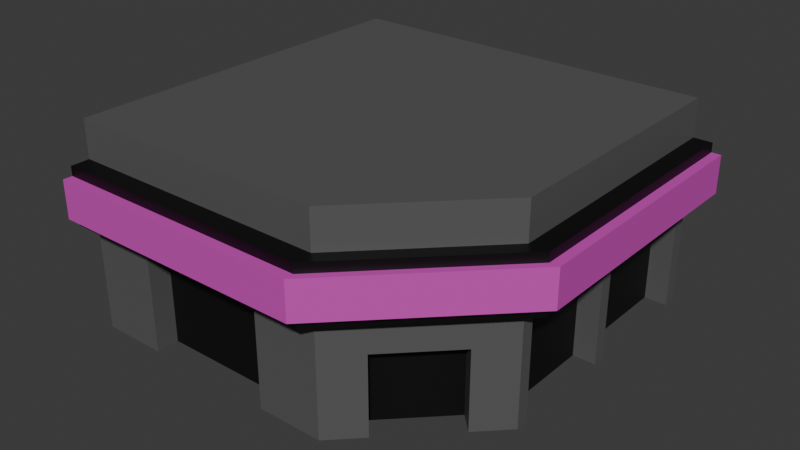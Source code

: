 # Source: Edificio-4.blend  (saved by Blender 4.5.87; exported with 4.5.12 LTS)
import bpy
from mathutils import Matrix  # noqa: F401  (used for matrix-valued properties, if any)

bpy.ops.wm.read_factory_settings(use_empty=True)
scene = bpy.context.scene
scene.name = 'Scene'

# ---- collections
col_collection = bpy.data.collections.new('Collection'); scene.collection.children.link(col_collection)

# ---- materials (node trees are filled in below, after node groups)
mat_base = bpy.data.materials.new('BASE')
mat_ventanas_puertas = bpy.data.materials.new('Ventanas/Puertas')
mat_cartel_1 = bpy.data.materials.new('Cartel-1')
mat_material_001 = bpy.data.materials.new('Material.001')

# ---- material node trees
mat_base.use_nodes = True; mat_base.node_tree.nodes.clear()
_N = mat_base.node_tree.nodes; _L = mat_base.node_tree.links
n0 = _N.new('ShaderNodeBsdfPrincipled'); n0.name = 'Principled BSDF'; n0.location = (-200, 100)
n0.inputs[0].default_value = (0.1031, 0.1031, 0.1031, 1.0)
n1 = _N.new('ShaderNodeOutputMaterial'); n1.name = 'Material Output'; n1.location = (200, 100)
_L.new(n0.outputs[0], n1.inputs[0])
n1.is_active_output = True
mat_ventanas_puertas.use_nodes = True; mat_ventanas_puertas.node_tree.nodes.clear()
_N = mat_ventanas_puertas.node_tree.nodes; _L = mat_ventanas_puertas.node_tree.links
n0 = _N.new('ShaderNodeBsdfPrincipled'); n0.name = 'Principled BSDF'; n0.location = (-200, 100)
n0.inputs[0].default_value = (0.002448, 0.002448, 0.002448, 1.0)
n1 = _N.new('ShaderNodeOutputMaterial'); n1.name = 'Material Output'; n1.location = (200, 100)
_L.new(n0.outputs[0], n1.inputs[0])
n1.is_active_output = True
mat_cartel_1.use_nodes = True; mat_cartel_1.node_tree.nodes.clear()
_N = mat_cartel_1.node_tree.nodes; _L = mat_cartel_1.node_tree.links
n0 = _N.new('ShaderNodeBsdfPrincipled'); n0.name = 'Principled BSDF'; n0.location = (-200, 100)
n0.inputs[0].default_value = (0.0, 0.0, 0.0, 1.0)
n1 = _N.new('ShaderNodeOutputMaterial'); n1.name = 'Material Output'; n1.location = (200, 100)
_L.new(n0.outputs[0], n1.inputs[0])
n1.is_active_output = True
mat_material_001.use_nodes = True; mat_material_001.node_tree.nodes.clear()
_N = mat_material_001.node_tree.nodes; _L = mat_material_001.node_tree.links
n0 = _N.new('ShaderNodeBsdfPrincipled'); n0.name = 'Principled BSDF'; n0.location = (-200, 100)
n0.inputs[0].default_value = (0.6432, 0.06498, 0.5026, 1.0)
n1 = _N.new('ShaderNodeOutputMaterial'); n1.name = 'Material Output'; n1.location = (200, 100)
_L.new(n0.outputs[0], n1.inputs[0])
n1.is_active_output = True

# ---- world
world_world = bpy.data.worlds.new('World'); scene.world = world_world
world_world.use_nodes = True; world_world.node_tree.nodes.clear()
_N = world_world.node_tree.nodes; _L = world_world.node_tree.links
n0 = _N.new('ShaderNodeOutputWorld'); n0.name = 'World Output'; n0.location = (200, 100)
n1 = _N.new('ShaderNodeBackground'); n1.name = 'Background'; n1.location = (-200, 100)
n1.inputs[0].default_value = (0.05088, 0.05088, 0.05088, 1.0)
_L.new(n1.outputs[0], n0.inputs[0])
n0.is_active_output = True
world_world.color = (0.05088, 0.05088, 0.05088)
world_world.sun_shadow_jitter_overblur = 0.0

# ---- meshes
me_plane = bpy.data.meshes.new('Plane')
me_plane.from_pydata([(-1.0, -1.0, 0.0), (1.0, 1.0, 0.0), (1.0, -0.4, 0.0), (0.4, -1.0, 0.0), (-1.0, -1.0, 0.6), (0.4, -1.0, 0.6), (1.0, -0.4, 0.6), (0.4, -1.0, 0.6), (1.0, 1.0, 0.6), (1.0, -0.4, 0.6), (1.0, 0.93, 0.0), (1.0, 0.2351, 0.0), (1.0, -0.3335, 0.0), (1.0, 0.3046, 0.0), (1.0, 0.93, 0.54), (1.0, -0.3335, 0.54), (1.0, 0.2351, 0.54), (1.0, 0.3046, 0.54), (0.88, -0.3335, 0.0), (0.88, 0.2351, 0.0), (0.88, 0.3046, 0.0), (0.88, 0.93, 0.0), (0.88, 0.93, 0.54), (0.88, -0.3335, 0.54), (0.88, 0.2351, 0.54), (0.88, 0.3046, 0.54), (0.55, -0.85, 0.0), (0.7651, -0.4651, 0.0), (0.85, -0.55, 0.0), (0.85, -0.55, 0.42), (0.4651, -0.7651, 0.0), (0.55, -0.85, 0.42), (0.7651, -0.4651, 0.42), (0.4651, -0.7651, 0.42), (-0.65, -1.0, 0.0), (0.05, -0.88, 0.0), (0.05, -1.0, 0.0), (0.05, -1.0, 0.54), (-0.65, -0.88, 0.0), (-0.65, -1.0, 0.54), (0.05, -0.88, 0.54), (-0.65, -0.88, 0.54), (-1.0, -1.1, 0.6), (0.4, -1.1, 0.6), (1.1, 1.0, 0.6), (1.1, -0.4, 0.6), (-1.0, -1.1, 0.65), (0.4, -1.1, 0.65), (1.1, 1.0, 0.65), (1.1, -0.4, 0.65), (-1.0, -1.1, 0.65), (0.4, -1.1, 0.65), (1.1, 1.0, 0.65), (1.1, -0.4, 0.65), (-1.0, -1.15, 0.65), (0.4, -1.1, 0.85), (0.4, -1.15, 0.85), (0.4, -1.1, 0.9), (-1.0, -1.1, 0.85), (-1.0, -1.1, 0.9), (1.15, 1.0, 0.65), (1.15, -0.4, 0.65), (1.15, 1.0, 0.85), (1.15, -0.4, 0.85), (1.1, 1.0, 0.85), (1.1, -0.4, 0.85), (1.1, 1.0, 0.9), (1.1, -0.4, 0.9), (1.1, 1.0, 0.9), (-1.0, -1.0, 0.6), (-1.0, -1.1, 0.6), (-1.0, -1.15, 0.85), (0.4, -1.15, 0.65), (-1.0, -1.0, 0.9), (-1.0, -1.1, 0.9), (0.4, -1.0, 0.9), (-1.0, -1.0, 0.9), (1.0, 1.0, 0.9), (1.0, -0.4, 0.9), (0.4, -1.0, 1.1), (-1.0, -1.0, 1.1), (1.0, 1.0, 1.1), (1.0, -0.4, 1.1), (-1.0, 1.0, 1.1), (-1.0, -1.0, 0.0), (-1.0, 1.0, 0.0)], [(68, 44)], [(27, 32, 33, 30), (35, 40, 41, 38), (16, 15, 23, 24), (1, 8, 9, 2, 12, 15, 16, 17, 14, 10), (13, 17, 16, 11), (21, 22, 25, 20), (19, 24, 23, 18), (10, 14, 22, 21), (17, 13, 20, 25), (15, 12, 18, 23), (14, 17, 25, 22), (11, 16, 24, 19), (2, 6, 7, 3, 26, 31, 29, 28), (28, 29, 32, 27), (31, 26, 30, 33), (29, 31, 33, 32), (36, 37, 40, 35), (39, 37, 36, 3, 5, 4, 0, 34), (39, 34, 38, 41), (37, 39, 41, 40), (4, 5, 43, 42), (9, 8, 44, 45), (5, 9, 45, 43), (43, 45, 49, 47), (45, 44, 48, 49), (42, 43, 47, 46), (47, 49, 53, 51), (49, 48, 52, 53), (46, 47, 51, 50), (50, 51, 72, 54), (65, 55, 56, 63), (53, 52, 60, 61), (61, 60, 62, 63), (71, 56, 55, 58), (53, 61, 72, 51), (58, 55, 57, 59), (63, 62, 64, 65), (65, 64, 66, 67), (72, 61, 63, 56), (52, 64, 62, 60), (4, 42, 70, 69), (54, 72, 56, 71), (55, 65, 67, 57), (69, 70, 74, 73), (54, 71, 58, 50), (59, 57, 75, 76), (67, 66, 77, 78), (67, 78, 75, 57), (78, 77, 81, 82), (76, 75, 79, 80), (75, 78, 82, 79), (81, 83, 80, 79, 82), (80, 83, 85, 84)])
me_plane.polygons.foreach_set('material_index', [1, 1, 0, 0, 0, 1, 1, 0, 0, 0, 0, 0, 0, 0, 0, 0, 0, 0, 0, 0, 2, 2, 2, 2, 2, 2, 0, 0, 0, 3, 3, 3, 3, 3, 3, 2, 3, 2, 3, 0, 0, 3, 2, 0, 0, 2, 2, 2, 0, 0, 0, 0, 0])
_uv = me_plane.uv_layers.new(name='UVMap')
_uv.uv.foreach_set('vector', [0.925, 0.225, 0.925, 0.225, 0.775, 0.075, 0.775, 0.075, 0.525, 0.0, 0.525, 0.0, 0.175, 0.0, 0.175, 0.0, 1.0, 0.6175, 1.0, 0.3333, 1.0, 0.3333, 1.0, 0.6175, 1.0, 1.0, 1.0, 1.0, 1.0, 0.3, 1.0, 0.3, 1.0, 0.3333, 1.0, 0.3333, 1.0, 0.6175, 1.0, 0.6523, 1.0, 0.965, 1.0, 0.965, 1.0, 0.6523, 1.0, 0.6523, 1.0, 0.6175, 1.0, 0.6175, 1.0, 0.965, 1.0, 0.965, 1.0, 0.6523, 1.0, 0.6523, 1.0, 0.6175, 1.0, 0.6175, 1.0, 0.3333, 1.0, 0.3333, 1.0, 0.965, 1.0, 0.965, 1.0, 0.965, 1.0, 0.965, 1.0, 0.6523, 1.0, 0.6523, 1.0, 0.6523, 1.0, 0.6523, 1.0, 0.3333, 1.0, 0.3333, 1.0, 0.3333, 1.0, 0.3333, 1.0, 0.965, 1.0, 0.6523, 1.0, 0.6523, 1.0, 0.965, 1.0, 0.6175, 1.0, 0.6175, 1.0, 0.6175, 1.0, 0.6175, 1.0, 0.3, 1.0, 0.3, 0.7, 0.0, 0.7, 0.0, 0.775, 0.075, 0.775, 0.075, 0.925, 0.225, 0.925, 0.225, 0.925, 0.225, 0.925, 0.225, 0.925, 0.225, 0.925, 0.225, 0.775, 0.075, 0.775, 0.075, 0.775, 0.075, 0.775, 0.075, 0.925, 0.225, 0.775, 0.075, 0.775, 0.075, 0.925, 0.225, 0.525, 0.0, 0.525, 0.0, 0.525, 0.0, 0.525, 0.0, 0.175, 0.0, 0.525, 0.0, 0.525, 0.0, 0.7, 0.0, 0.7, 0.0, 0.0, 0.0, 0.0, 0.0, 0.175, 0.0, 0.175, 0.0, 0.175, 0.0, 0.175, 0.0, 0.175, 0.0, 0.525, 0.0, 0.175, 0.0, 0.175, 0.0, 0.525, 0.0, 0.0, 0.0, 0.7, 0.0, 0.7, 0.0, 0.0, 0.0, 1.0, 0.3, 1.0, 1.0, 1.0, 1.0, 1.0, 0.3, 0.7, 0.0, 1.0, 0.3, 1.0, 0.3, 0.7, 0.0, 0.7, 0.0, 1.0, 0.3, 1.0, 0.3, 0.7, 0.0, 1.0, 0.3, 1.0, 1.0, 1.0, 1.0, 1.0, 0.3, 0.0, 0.0, 0.7, 0.0, 0.7, 0.0, 0.0, 0.0, 0.7, 0.0, 1.0, 0.3, 1.0, 0.3, 0.7, 0.0, 1.0, 0.3, 1.0, 1.0, 1.0, 1.0, 1.0, 0.3, 0.0, 0.0, 0.7, 0.0, 0.7, 0.0, 0.0, 0.0, 0.0, 0.0, 0.7, 0.0, 0.7, 0.0, 0.0, 0.0, 1.0, 0.3, 0.7, 0.0, 0.7, 0.0, 1.0, 0.3, 1.0, 0.3, 1.0, 1.0, 1.0, 1.0, 1.0, 0.3, 1.0, 0.3, 1.0, 1.0, 1.0, 1.0, 1.0, 0.3, 0.0, 0.0, 0.7, 0.0, 0.7, 0.0, 0.0, 0.0, 1.0, 0.3, 1.0, 0.3, 0.7, 0.0, 0.7, 0.0, 0.0, 0.0, 0.7, 0.0, 0.7, 0.0, 0.0, 0.0, 1.0, 0.3, 1.0, 1.0, 1.0, 1.0, 1.0, 0.3, 1.0, 0.3, 1.0, 1.0, 1.0, 1.0, 1.0, 0.3, 0.7, 0.0, 1.0, 0.3, 1.0, 0.3, 0.7, 0.0, 1.0, 1.0, 1.0, 1.0, 1.0, 1.0, 1.0, 1.0, 0.0, 0.0, 0.0, 0.0, 0.0, 0.0, 0.0, 0.0, 0.0, 0.0, 0.7, 0.0, 0.7, 0.0, 0.0, 0.0, 0.7, 0.0, 1.0, 0.3, 1.0, 0.3, 0.7, 0.0, 0.0, 0.0, 0.0, 0.0, 0.0, 0.0, 0.0, 0.0, 0.0, 0.0, 0.0, 0.0, 0.0, 0.0, 0.0, 0.0, 0.0, 0.0, 0.7, 0.0, 0.7, 0.0, 0.0, 0.0, 1.0, 0.3, 1.0, 1.0, 1.0, 1.0, 1.0, 0.3, 1.0, 0.3, 1.0, 0.3, 0.7, 0.0, 0.7, 0.0, 1.0, 0.3, 1.0, 1.0, 1.0, 1.0, 1.0, 0.3, 0.0, 0.0, 0.7, 0.0, 0.7, 0.0, 0.0, 0.0, 0.7, 0.0, 1.0, 0.3, 1.0, 0.3, 0.7, 0.0, 1.0, 1.0, 0.0, 0.0, 0.0, 0.0, 0.7, 0.0, 1.0, 0.3, 0.0, 0.0, 0.0, 0.0, 0.0, 0.0, 0.0, 0.0])
me_plane.materials.append(mat_base)
me_plane.materials.append(mat_ventanas_puertas)
me_plane.materials.append(mat_cartel_1)
me_plane.materials.append(mat_material_001)
me_plane.update()

# ---- objects
ob_plane = bpy.data.objects.new('Plane', me_plane)

# ---- transforms, parenting, visibility, modifiers, constraints
ob_plane.location = (0.0, 0.0, 0.0)
ob_plane.scale = (5.0, 5.0, 5.0)

# ---- collection membership
col_collection.objects.link(ob_plane)

# ---- scene / render settings (as saved in the file)
scene.frame_start = 1; scene.frame_end = 250; scene.frame_set(1)
scene.render.engine = 'BLENDER_EEVEE_NEXT'
bpy.context.view_layer.update()

# ---- added for rendering (the .blend has no active camera and no usable light): camera, sun
cam_auto = bpy.data.cameras.new('AutoCamera')
cam_auto.lens = 50.0
cam_auto.sensor_width = 36.0
cam_auto.clip_end = 1000.0
ob_auto_camera = bpy.data.objects.new('AutoCamera', cam_auto)
scene.collection.objects.link(ob_auto_camera)
ob_auto_camera.location = (15.3332, -18.3248, 14.7166)
ob_auto_camera.rotation_euler = (1.09748, -7.21219e-08, 0.694738)
scene.camera = ob_auto_camera
light_auto_sun = bpy.data.lights.new('AutoSun', 'SUN')
light_auto_sun.energy = 3.0
light_auto_sun.angle = 0.0523599
ob_auto_sun = bpy.data.objects.new('AutoSun', light_auto_sun)
scene.collection.objects.link(ob_auto_sun)
ob_auto_sun.rotation_euler = (0.872665, 0.174533, 0.523599)
bpy.context.view_layer.update()
